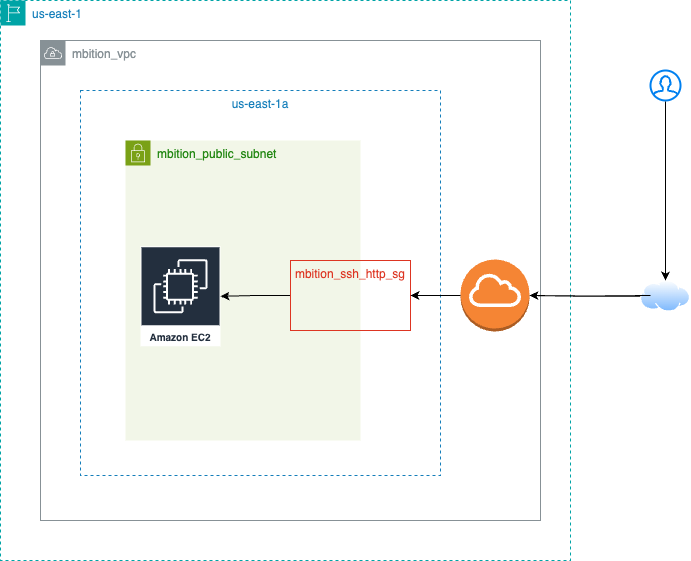

The diagram above was exported from draw.io. Its source (the exported page's mxGraphModel, read from the mxfile embedded in the PNG):
<mxGraphModel dx="2074" dy="1067" grid="1" gridSize="10" guides="1" tooltips="1" connect="1" arrows="1" fold="1" page="1" pageScale="1" pageWidth="827" pageHeight="1169" math="0" shadow="0">
  <root>
    <mxCell id="0" />
    <mxCell id="1" parent="0" />
    <mxCell id="VzDHITNe_20qN4TPuY2G-1" value="us-east-1" style="points=[[0,0],[0.25,0],[0.5,0],[0.75,0],[1,0],[1,0.25],[1,0.5],[1,0.75],[1,1],[0.75,1],[0.5,1],[0.25,1],[0,1],[0,0.75],[0,0.5],[0,0.25]];outlineConnect=0;gradientColor=none;html=1;whiteSpace=wrap;fontSize=12;fontStyle=0;container=1;pointerEvents=0;collapsible=0;recursiveResize=0;shape=mxgraph.aws4.group;grIcon=mxgraph.aws4.group_region;strokeColor=#00A4A6;fillColor=none;verticalAlign=top;align=left;spacingLeft=30;fontColor=#147EBA;dashed=1;" vertex="1" parent="1">
      <mxGeometry x="40" y="40" width="570" height="560" as="geometry" />
    </mxCell>
    <mxCell id="VzDHITNe_20qN4TPuY2G-7" value="mbition_vpc" style="sketch=0;outlineConnect=0;gradientColor=none;html=1;whiteSpace=wrap;fontSize=12;fontStyle=0;shape=mxgraph.aws4.group;grIcon=mxgraph.aws4.group_vpc;strokeColor=#879196;fillColor=none;verticalAlign=top;align=left;spacingLeft=30;fontColor=#879196;dashed=0;" vertex="1" parent="VzDHITNe_20qN4TPuY2G-1">
      <mxGeometry x="40" y="40" width="500" height="480" as="geometry" />
    </mxCell>
    <mxCell id="VzDHITNe_20qN4TPuY2G-2" value="us-east-1a" style="fillColor=none;strokeColor=#147EBA;dashed=1;verticalAlign=top;fontStyle=0;fontColor=#147EBA;whiteSpace=wrap;html=1;" vertex="1" parent="VzDHITNe_20qN4TPuY2G-1">
      <mxGeometry x="80" y="90" width="360" height="385" as="geometry" />
    </mxCell>
    <mxCell id="VzDHITNe_20qN4TPuY2G-5" value="mbition_public_subnet" style="points=[[0,0],[0.25,0],[0.5,0],[0.75,0],[1,0],[1,0.25],[1,0.5],[1,0.75],[1,1],[0.75,1],[0.5,1],[0.25,1],[0,1],[0,0.75],[0,0.5],[0,0.25]];outlineConnect=0;gradientColor=none;html=1;whiteSpace=wrap;fontSize=12;fontStyle=0;container=1;pointerEvents=0;collapsible=0;recursiveResize=0;shape=mxgraph.aws4.group;grIcon=mxgraph.aws4.group_security_group;grStroke=0;strokeColor=#7AA116;fillColor=#F2F6E8;verticalAlign=top;align=left;spacingLeft=30;fontColor=#248814;dashed=0;" vertex="1" parent="VzDHITNe_20qN4TPuY2G-1">
      <mxGeometry x="125" y="140" width="235" height="300" as="geometry" />
    </mxCell>
    <mxCell id="VzDHITNe_20qN4TPuY2G-23" value="Amazon EC2" style="sketch=0;outlineConnect=0;fontColor=#232F3E;gradientColor=none;strokeColor=#ffffff;fillColor=#232F3E;dashed=0;verticalLabelPosition=middle;verticalAlign=bottom;align=center;html=1;whiteSpace=wrap;fontSize=10;fontStyle=1;spacing=3;shape=mxgraph.aws4.productIcon;prIcon=mxgraph.aws4.ec2;" vertex="1" parent="VzDHITNe_20qN4TPuY2G-5">
      <mxGeometry x="15" y="105.75" width="80" height="100" as="geometry" />
    </mxCell>
    <mxCell id="VzDHITNe_20qN4TPuY2G-24" style="edgeStyle=orthogonalEdgeStyle;rounded=0;orthogonalLoop=1;jettySize=auto;html=1;exitX=0;exitY=0.5;exitDx=0;exitDy=0;" edge="1" parent="VzDHITNe_20qN4TPuY2G-1" source="VzDHITNe_20qN4TPuY2G-10" target="VzDHITNe_20qN4TPuY2G-23">
      <mxGeometry relative="1" as="geometry" />
    </mxCell>
    <mxCell id="VzDHITNe_20qN4TPuY2G-10" value="mbition_ssh_http_sg" style="fillColor=none;strokeColor=#DD3522;verticalAlign=top;fontStyle=0;fontColor=#DD3522;whiteSpace=wrap;html=1;" vertex="1" parent="VzDHITNe_20qN4TPuY2G-1">
      <mxGeometry x="290" y="260" width="120" height="70" as="geometry" />
    </mxCell>
    <mxCell id="VzDHITNe_20qN4TPuY2G-14" value="" style="outlineConnect=0;dashed=0;verticalLabelPosition=bottom;verticalAlign=top;align=center;html=1;shape=mxgraph.aws3.internet_gateway;fillColor=#F58534;gradientColor=none;" vertex="1" parent="VzDHITNe_20qN4TPuY2G-1">
      <mxGeometry x="460" y="259" width="69" height="72" as="geometry" />
    </mxCell>
    <mxCell id="VzDHITNe_20qN4TPuY2G-17" style="edgeStyle=orthogonalEdgeStyle;rounded=0;orthogonalLoop=1;jettySize=auto;html=1;exitX=0;exitY=0.5;exitDx=0;exitDy=0;exitPerimeter=0;entryX=1;entryY=0.5;entryDx=0;entryDy=0;" edge="1" parent="VzDHITNe_20qN4TPuY2G-1" source="VzDHITNe_20qN4TPuY2G-14" target="VzDHITNe_20qN4TPuY2G-10">
      <mxGeometry relative="1" as="geometry" />
    </mxCell>
    <mxCell id="VzDHITNe_20qN4TPuY2G-11" value="" style="html=1;verticalLabelPosition=bottom;align=center;labelBackgroundColor=#ffffff;verticalAlign=top;strokeWidth=2;strokeColor=#0080F0;shadow=0;dashed=0;shape=mxgraph.ios7.icons.user;" vertex="1" parent="1">
      <mxGeometry x="690" y="110" width="30" height="30" as="geometry" />
    </mxCell>
    <mxCell id="VzDHITNe_20qN4TPuY2G-19" value="" style="edgeStyle=orthogonalEdgeStyle;rounded=0;orthogonalLoop=1;jettySize=auto;html=1;" edge="1" parent="1" source="VzDHITNe_20qN4TPuY2G-12" target="VzDHITNe_20qN4TPuY2G-14">
      <mxGeometry relative="1" as="geometry" />
    </mxCell>
    <mxCell id="VzDHITNe_20qN4TPuY2G-12" value="" style="image;aspect=fixed;perimeter=ellipsePerimeter;html=1;align=center;shadow=0;dashed=0;spacingTop=3;image=img/lib/active_directory/internet_cloud.svg;" vertex="1" parent="1">
      <mxGeometry x="680" y="320" width="50" height="31.5" as="geometry" />
    </mxCell>
    <mxCell id="VzDHITNe_20qN4TPuY2G-16" style="edgeStyle=orthogonalEdgeStyle;rounded=0;orthogonalLoop=1;jettySize=auto;html=1;entryX=1;entryY=0.5;entryDx=0;entryDy=0;entryPerimeter=0;" edge="1" parent="1" target="VzDHITNe_20qN4TPuY2G-14">
      <mxGeometry relative="1" as="geometry">
        <mxPoint x="690" y="335" as="sourcePoint" />
      </mxGeometry>
    </mxCell>
    <mxCell id="VzDHITNe_20qN4TPuY2G-22" style="edgeStyle=orthogonalEdgeStyle;rounded=0;orthogonalLoop=1;jettySize=auto;html=1;exitX=0.5;exitY=1.033;exitDx=0;exitDy=0;entryX=0.5;entryY=0;entryDx=0;entryDy=0;exitPerimeter=0;" edge="1" parent="1" source="VzDHITNe_20qN4TPuY2G-11" target="VzDHITNe_20qN4TPuY2G-12">
      <mxGeometry relative="1" as="geometry" />
    </mxCell>
  </root>
</mxGraphModel>